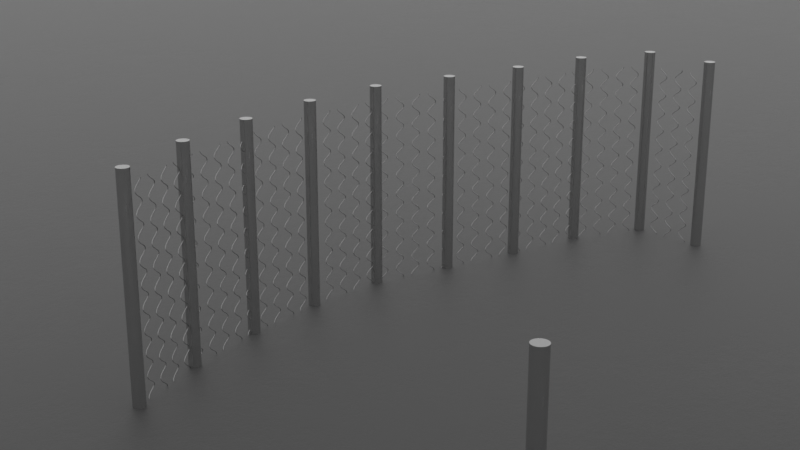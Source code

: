 # Source: ChainFence.blend  (saved by Blender 3.5.10; exported with 4.5.12 LTS)
import bpy
from mathutils import Matrix  # noqa: F401  (used for matrix-valued properties, if any)

bpy.ops.wm.read_factory_settings(use_empty=True)
scene = bpy.context.scene
scene.name = 'Scene'

# ---- collections
col_cameras = bpy.data.collections.new('Cameras'); scene.collection.children.link(col_cameras)
col_lights = bpy.data.collections.new('Lights'); scene.collection.children.link(col_lights)
col_control = bpy.data.collections.new('Control'); scene.collection.children.link(col_control)
col_objects = bpy.data.collections.new('Objects'); scene.collection.children.link(col_objects)

# ---- materials (node trees are filled in below, after node groups)
mat_steel = bpy.data.materials.new('steel')
mat_steel.alpha_threshold = 0.0
mat_steel.line_color = (0.0, 0.0, 0.0, 1.0)
mat_pbr_001 = bpy.data.materials.new('_PBR.001')
mat_pbr_001.displacement_method = 'DISPLACEMENT'
mat_pbr_001.roughness = 0.25

# ---- node groups
ng_chainfence = bpy.data.node_groups.new('ChainFence', 'GeometryNodeTree')
_s = ng_chainfence.interface.new_socket(name='Geometry', in_out='OUTPUT', socket_type='NodeSocketGeometry')
_s = ng_chainfence.interface.new_socket(name='Geometry', in_out='INPUT', socket_type='NodeSocketGeometry')
_s = ng_chainfence.interface.new_socket(name='Object', in_out='INPUT', socket_type='NodeSocketObject')
_s = ng_chainfence.interface.new_socket(name='Segments', in_out='INPUT', socket_type='NodeSocketFloat')
_s.default_value = 1.0
_s.min_value = 0.0
_s.max_value = 5.0
_s = ng_chainfence.interface.new_socket(name='Height', in_out='INPUT', socket_type='NodeSocketFloat')
_s.min_value = -1.0
_s.max_value = 1e+04
_s = ng_chainfence.interface.new_socket(name='Count', in_out='INPUT', socket_type='NodeSocketInt')
_s.default_value = 3
_s.min_value = 1
_s.max_value = 100000
_s = ng_chainfence.interface.new_socket(name='Top', in_out='INPUT', socket_type='NodeSocketFloat')
_s.default_value = -0.4
_s.min_value = -50.0
_s.max_value = 50.0
_s = ng_chainfence.interface.new_socket(name='Bottom', in_out='INPUT', socket_type='NodeSocketFloat')
_s.min_value = -1e+04
_s.max_value = 1e+04
_s = ng_chainfence.interface.new_socket(name='Distance', in_out='INPUT', socket_type='NodeSocketFloat')
_s.min_value = -1e+04
_s.max_value = 1e+04
_s = ng_chainfence.interface.new_socket(name='Chain_H', in_out='INPUT', socket_type='NodeSocketFloat')
_s.default_value = 9.1
_s.min_value = 0.0
_s.max_value = 100.0
_s = ng_chainfence.interface.new_socket(name='Chain_W', in_out='INPUT', socket_type='NodeSocketFloat')
_s = ng_chainfence.interface.new_socket(name='Damage', in_out='INPUT', socket_type='NodeSocketBool')
_s = ng_chainfence.interface.new_socket(name='Offset', in_out='INPUT', socket_type='NodeSocketBool')
_s = ng_chainfence.interface.new_socket(name='Strength', in_out='INPUT', socket_type='NodeSocketFloat')
_s.default_value = 0.6
_s.min_value = -1e+04
_s.max_value = 1e+04
_s = ng_chainfence.interface.new_socket(name='M_Cross', in_out='INPUT', socket_type='NodeSocketMaterial')
_s.default_value = mat_steel
_s = ng_chainfence.interface.new_socket(name='M_Chain', in_out='INPUT', socket_type='NodeSocketMaterial')
_s.default_value = mat_steel
ng_chainfence.is_modifier = True
_N = ng_chainfence.nodes; _L = ng_chainfence.links
n0 = _N.new('GeometryNodeSetShadeSmooth'); n0.name = 'Set Shade Smooth.001'; n0.location = (405, -121)
n1 = _N.new('GeometryNodeInputShadeSmooth'); n1.name = 'Is Face Smooth'; n1.location = (330, -121)
n2 = _N.new('GeometryNodeCaptureAttribute'); n2.name = 'Capture Attribute'; n2.location = (355, -121)
n2.capture_items.clear()
n2.domain = 'FACE'
n3 = _N.new('NodeFrame'); n3.name = 'Frame.002'; n3.location = (-2643, 1004)
n3.label = 'Cross'
n3.width = 2394
n3.label_size = 50
n4 = _N.new('NodeFrame'); n4.name = 'Frame.004'; n4.location = (29, -81)
n4.label = 'Height'
n4.width = 1217
n5 = _N.new('NodeFrame'); n5.name = 'Frame.003'; n5.location = (1664, -29)
n5.label = 'Instance'
n5.width = 542
n6 = _N.new('NodeFrame'); n6.name = 'Frame'; n6.location = (-2569, -675)
n6.label = 'Chain'
n6.width = 2823
n6.label_size = 40
n7 = _N.new('NodeFrame'); n7.name = 'Frame.009'; n7.location = (1564, -971)
n7.width = 1092
n8 = _N.new('NodeFrame'); n8.name = 'Frame.001'; n8.location = (-1157, 19)
n8.label = 'Pole'
n8.width = 910
n8.label_size = 40
n9 = _N.new('NodeFrame'); n9.name = 'Frame.008'; n9.location = (448, -981)
n9.label = 'Damage'
n9.width = 798
n9.label_size = 30
n10 = _N.new('NodeFrame'); n10.name = 'Frame.007'; n10.location = (458, -1407)
n10.label = 'Offset'
n10.width = 1484
n10.label_size = 30
n11 = _N.new('NodeFrame'); n11.name = 'Frame.006'; n11.location = (29, -445)
n11.width = 376
n12 = _N.new('NodeFrame'); n12.name = 'Frame.005'; n12.location = (29, -122)
n12.width = 1218
n13 = _N.new('GeometryNodeMeshToCurve'); n13.name = 'Mesh to Curve'; n13.location = (1326, -45)
n14 = _N.new('GeometryNodeReverseCurve'); n14.name = 'Reverse Curve'; n14.location = (1495, -42)
n15 = _N.new('NodeReroute'); n15.name = 'Reroute.001'; n15.location = (-1489, -58)
n15.width = 16
n15.socket_idname = 'NodeSocketGeometry'
n16 = _N.new('NodeReroute'); n16.name = 'Reroute.002'; n16.location = (1226, -308)
n16.width = 16
n16.socket_idname = 'NodeSocketGeometry'
n17 = _N.new('GeometryNodeResampleCurve'); n17.name = 'Resample Curve.001'; n17.location = (-1705, -21)
n17.keep_last_segment = False
n18 = _N.new('GeometryNodeMeshLine'); n18.name = 'Mesh Line'; n18.location = (1048, -29)
n19 = _N.new('ShaderNodeCombineXYZ'); n19.name = 'Combine XYZ'; n19.location = (851, -126)
n19.hide = True
n20 = _N.new('ShaderNodeCombineXYZ'); n20.name = 'Combine XYZ.003'; n20.location = (844, -70)
n20.hide = True
n21 = _N.new('ShaderNodeMath'); n21.name = 'Math.008'; n21.location = (669, -182)
n22 = _N.new('ShaderNodeVectorMath'); n22.name = 'Vector Math.005'; n22.location = (355, -227)
n22.operation = 'LENGTH'
n23 = _N.new('GeometryNodeBoundBox'); n23.name = 'Bounding Box.001'; n23.location = (195, -223)
n24 = _N.new('GeometryNodeObjectInfo'); n24.name = 'Object Info.002'; n24.location = (35, -183)
n25 = _N.new('ShaderNodeMath'); n25.name = 'Math.007'; n25.location = (512, -190)
n26 = _N.new('GeometryNodeInputNormal'); n26.name = 'Normal.001'; n26.location = (35, -497)
n26.legacy_corner_normals = True
n27 = _N.new('ShaderNodeVectorMath'); n27.name = 'Vector Math.003'; n27.location = (29, -359)
n27.operation = 'SCALE'
n27.inputs[3].default_value = 0.04
n28 = _N.new('GeometryNodeSetPosition'); n28.name = 'Set Position.002'; n28.location = (39, -210)
n29 = _N.new('GeometryNodeCurvePrimitiveCircle'); n29.name = 'Curve Circle.002'; n29.location = (209, -360)
n29.inputs[0].default_value = 16
n29.inputs[4].default_value = 0.03
n30 = _N.new('GeometryNodeResampleCurve'); n30.name = 'Resample Curve.002'; n30.location = (51, -34)
n30.keep_last_segment = False
n31 = _N.new('ShaderNodeMath'); n31.name = 'Math'; n31.location = (-1706, -190)
n31.operation = 'MULTIPLY'
n31.inputs[0].default_value = 3.0
n32 = _N.new('NodeGroupInput'); n32.name = 'Group Input.001'; n32.location = (677, -55)
n33 = _N.new('ShaderNodeCombineXYZ'); n33.name = 'Combine XYZ.001'; n33.location = (2119, -495)
n34 = _N.new('ShaderNodeVectorMath'); n34.name = 'Vector Math.002'; n34.location = (2274, -339)
n35 = _N.new('GeometryNodeInputIndex'); n35.name = 'Index'; n35.location = (1615, -579)
n36 = _N.new('ShaderNodeMath'); n36.name = 'Math.002'; n36.location = (1800, -502)
n36.operation = 'MODULO'
n36.inputs[1].default_value = 2.0
n37 = _N.new('ShaderNodeMath'); n37.name = 'Math.003'; n37.location = (1954, -506)
n37.operation = 'MULTIPLY'
n37.inputs[1].default_value = 3.142
n38 = _N.new('GeometryNodeInputTangent'); n38.name = 'Curve Tangent.001'; n38.location = (1951, -394)
n39 = _N.new('GeometryNodeResampleCurve'); n39.name = 'Resample Curve'; n39.location = (2071, -29)
n39.keep_last_segment = False
n39.inputs[2].default_value = 42
n40 = _N.new('NodeReroute'); n40.name = 'Reroute'; n40.location = (1063, -94)
n40.width = 16
n40.socket_idname = 'NodeSocketGeometry'
n41 = _N.new('GeometryNodeSetMaterial'); n41.name = 'Set Material.001'; n41.location = (-100, 163)
n42 = _N.new('NodeGroupOutput'); n42.name = 'Group Output'; n42.location = (1664, -56)
n43 = _N.new('GeometryNodeJoinGeometry'); n43.name = 'Join Geometry.001'; n43.location = (1324, -98)
n43.hide = True
n44 = _N.new('GeometryNodeSwitch'); n44.name = 'Switch'; n44.location = (191, -29)
n45 = _N.new('GeometryNodeCurveToMesh'); n45.name = 'Curve to Mesh.003'; n45.location = (924, -36)
n45.inputs[3].default_value = True
n46 = _N.new('GeometryNodeCurvePrimitiveCircle'); n46.name = 'Curve Circle.001'; n46.location = (920, -165)
n46.inputs[0].default_value = 4
n46.inputs[4].default_value = 0.005
n47 = _N.new('GeometryNodeMeshToCurve'); n47.name = 'Mesh to Curve.001'; n47.location = (739, -63)
n48 = _N.new('GeometryNodeSwitch'); n48.name = 'Switch.001'; n48.location = (581, -34)
n49 = _N.new('GeometryNodeSetPosition'); n49.name = 'Set Position.001'; n49.location = (400, -246)
n50 = _N.new('GeometryNodeInputPosition'); n50.name = 'Position.001'; n50.location = (35, -302)
n51 = _N.new('ShaderNodeValToRGB'); n51.name = 'ColorRamp'; n51.location = (344, -162)
n51.color_ramp.interpolation = 'CONSTANT'
while len(n51.color_ramp.elements) > 1: n51.color_ramp.elements.remove(n51.color_ramp.elements[-1])
n51.color_ramp.elements[0].position = 0.0; n51.color_ramp.elements[0].color = (0.0, 0.0, 0.0, 1.0)
_e = n51.color_ramp.elements.new(0.6331); _e.color = (1.0, 1.0, 1.0, 1.0)
n52 = _N.new('GeometryNodeCurveToMesh'); n52.name = 'Curve to Mesh'; n52.location = (201, -29)
n53 = _N.new('GeometryNodeDeleteGeometry'); n53.name = 'Delete Geometry.001'; n53.location = (629, -147)
n54 = _N.new('ShaderNodeVectorMath'); n54.name = 'Vector Math.006'; n54.location = (781, -376)
n54.operation = 'SCALE'
n55 = _N.new('ShaderNodeSeparateXYZ'); n55.name = 'Separate XYZ.001'; n55.location = (956, -524)
n56 = _N.new('ShaderNodeMapRange'); n56.name = 'Map Range'; n56.location = (610, -29)
n56.data_type = 'FLOAT_VECTOR'
n56.inputs[9].default_value = (-0.2, -0.2, -0.2)
n56.inputs[10].default_value = (0.2, 0.2, 0.2)
n57 = _N.new('ShaderNodeVectorMath'); n57.name = 'Vector Math.008'; n57.location = (950, -359)
n57.operation = 'SCALE'
n58 = _N.new('ShaderNodeTexNoise'); n58.name = 'Noise Texture.001'; n58.location = (452, -234)
n58.inputs[2].default_value = 1.5
n58.inputs[3].default_value = 0.0
n59 = _N.new('GeometryNodeInputPosition'); n59.name = 'Position.004'; n59.location = (799, -587)
n60 = _N.new('ShaderNodeMapRange'); n60.name = 'Map Range.001'; n60.location = (1118, -471)
n60.inputs[2].default_value = 4.0
n60.inputs[3].default_value = 1.5
n60.inputs[4].default_value = 0.0
n61 = _N.new('ShaderNodeVectorMath'); n61.name = 'Vector Math'; n61.location = (610, -522)
n61.hide = True
n61.operation = 'DISTANCE'
n62 = _N.new('GeometryNodeInputPosition'); n62.name = 'Position.003'; n62.location = (454, -567)
n63 = _N.new('ShaderNodeVectorMath'); n63.name = 'Vector Math.007'; n63.location = (1128, -337)
n63.operation = 'SCALE'
n64 = _N.new('GeometryNodeInputPosition'); n64.name = 'Position.002'; n64.location = (30, -132)
n65 = _N.new('GeometryNodeSampleNearestSurface'); n65.name = 'Sample Nearest Surface'; n65.location = (196, -29)
n65.data_type = 'FLOAT_VECTOR'
n66 = _N.new('GeometryNodeRealizeInstances'); n66.name = 'Realize Instances.001'; n66.location = (29, -29)
n67 = _N.new('GeometryNodeInstanceOnPoints'); n67.name = 'Instance on Points'; n67.location = (373, -29)
n68 = _N.new('GeometryNodeRealizeInstances'); n68.name = 'Realize Instances'; n68.location = (29, -47)
n69 = _N.new('GeometryNodeCurveToMesh'); n69.name = 'Curve to Mesh.002'; n69.location = (2225, -75)
n70 = _N.new('ShaderNodeVectorMath'); n70.name = 'Vector Math.001'; n70.location = (1654, -350)
n70.operation = 'MULTIPLY'
n70.inputs[3].default_value = 0.2
n71 = _N.new('GeometryNodeInputPosition'); n71.name = 'Position'; n71.location = (1258, -411)
n72 = _N.new('ShaderNodeCombineXYZ'); n72.name = 'Combine XYZ.004'; n72.location = (1462, -536)
n72.inputs[1].default_value = 0.2
n72.inputs[2].default_value = 1.0
n73 = _N.new('GeometryNodeSetPosition'); n73.name = 'Set Position'; n73.location = (1808, -192)
n74 = _N.new('ShaderNodeMath'); n74.name = 'Math.010'; n74.location = (1458, -497)
n74.hide = True
n74.operation = 'DIVIDE'
n74.inputs[1].default_value = 10.0
n75 = _N.new('GeometryNodeExtrudeMesh'); n75.name = 'Extrude Mesh'; n75.location = (380, -121)
n76 = _N.new('GeometryNodeObjectInfo'); n76.name = 'Object Info'; n76.location = (198, -239)
n76.hide = True
n77 = _N.new('FunctionNodeInputVector'); n77.name = 'Vector'; n77.location = (200, -372)
n77.hide = True
n77.vector = (0.0, 0.0, -1.0)
n77.outputs[0].default_value = (0.0, 0.0, 0.0)
n78 = _N.new('ShaderNodeCombineXYZ'); n78.name = 'Combine XYZ.002'; n78.location = (388, -358)
n78.hide = True
n79 = _N.new('ShaderNodeMath'); n79.name = 'Math.006'; n79.location = (197, -284)
n79.hide = True
n79.operation = 'SUBTRACT'
n79.inputs[0].default_value = 1.0
n80 = _N.new('FunctionNodeCompare'); n80.name = 'Compare'; n80.location = (204, -145)
n80.hide = True
n80.inputs[6].default_value = (0.0, 0.0, 0.0, 0.0)
n80.inputs[7].default_value = (0.0, 0.0, 0.0, 0.0)
n81 = _N.new('ShaderNodeSeparateXYZ'); n81.name = 'Separate XYZ'; n81.location = (199, -326)
n81.hide = True
n82 = _N.new('GeometryNodeSetShadeSmooth'); n82.name = 'Set Shade Smooth'; n82.location = (1496, -30)
n83 = _N.new('GeometryNodeSwitch'); n83.name = 'Switch.002'; n83.location = (380, -90)
n83.hide = True
n84 = _N.new('GeometryNodeTransform'); n84.name = 'Transform.002'; n84.location = (550, -139)
n85 = _N.new('GeometryNodeInstanceOnPoints'); n85.name = 'Instance on Points.002'; n85.location = (742, -29)
n86 = _N.new('NodeGroupInput'); n86.name = 'Group Input.013'; n86.location = (1268, -537)
n87 = _N.new('NodeGroupInput'); n87.name = 'Group Input.012'; n87.location = (-265, 86)
n88 = _N.new('GeometryNodeSetMaterial'); n88.name = 'Set Material.003'; n88.location = (1151, -155)
n89 = _N.new('GeometryNodeJoinGeometry'); n89.name = 'Join Geometry'; n89.location = (127, -114)
n89.hide = True
n90 = _N.new('ShaderNodeTexNoise'); n90.name = 'Noise Texture'; n90.location = (187, -163)
n90.inputs[1].default_value = 141.3
n90.inputs[2].default_value = 2.0
n90.inputs[3].default_value = 0.0
n91 = _N.new('ShaderNodeVectorMath'); n91.name = 'Vector Math.009'; n91.location = (1315, -272)
n91.mute = True
n91.operation = 'MULTIPLY'
n91.inputs[3].default_value = 2.0
n92 = _N.new('GeometryNodeInputNormal'); n92.name = 'Normal'; n92.location = (1304, -423)
n92.mute = True
n92.legacy_corner_normals = True
n93 = _N.new('NodeGroupInput'); n93.name = 'Group Input.014'; n93.location = (789, -286)
n94 = _N.new('GeometryNodeBoundBox'); n94.name = 'Bounding Box'; n94.location = (196, -300)
n95 = _N.new('ShaderNodeMath'); n95.name = 'Math.004'; n95.location = (872, -29)
n95.operation = 'MULTIPLY'
n96 = _N.new('ShaderNodeMath'); n96.name = 'Math.005'; n96.location = (706, -54)
n96.operation = 'DIVIDE'
n96.inputs[1].default_value = 3.0
n97 = _N.new('ShaderNodeMath'); n97.name = 'Math.001'; n97.location = (526, -180)
n98 = _N.new('ShaderNodeMath'); n98.name = 'Math.009'; n98.location = (712, -266)
n98.operation = 'SUBTRACT'
n99 = _N.new('GeometryNodeObjectInfo'); n99.name = 'Object Info.001'; n99.location = (37, -260)
n100 = _N.new('ShaderNodeVectorMath'); n100.name = 'Vector Math.004'; n100.location = (356, -303)
n100.operation = 'LENGTH'
n101 = _N.new('GeometryNodeCurveSpiral'); n101.name = 'Spiral'; n101.location = (1049, -55)
n101.inputs[2].default_value = 0.06
n101.inputs[3].default_value = 0.06
n102 = _N.new('NodeGroupInput'); n102.name = 'Group Input.003'; n102.location = (519, -358)
n103 = _N.new('NodeGroupInput'); n103.name = 'Group Input.008'; n103.location = (29, -464)
n104 = _N.new('NodeGroupInput'); n104.name = 'Group Input.005'; n104.location = (360, -185)
n105 = _N.new('NodeGroupInput'); n105.name = 'Group Input'; n105.location = (-2038, -121)
n106 = _N.new('NodeGroupInput'); n106.name = 'Group Input.004'; n106.location = (345, -380)
n107 = _N.new('NodeGroupInput'); n107.name = 'Group Input.009'; n107.location = (29, -383)
n108 = _N.new('NodeGroupInput'); n108.name = 'Group Input.006'; n108.location = (1451, -184)
n109 = _N.new('NodeGroupInput'); n109.name = 'Group Input.002'; n109.location = (35, -132)
n110 = _N.new('NodeGroupInput'); n110.name = 'Group Input.007'; n110.location = (29, -218)
n111 = _N.new('NodeGroupInput'); n111.name = 'Group Input.010'; n111.location = (29, -33)
n112 = _N.new('NodeGroupInput'); n112.name = 'Group Input.011'; n112.location = (418, -34)
n113 = _N.new('FunctionNodeAlignEulerToVector'); n113.name = 'Align Euler to Vector.001'; n113.location = (2109, -300)
n114 = _N.new('FunctionNodeAlignEulerToVector'); n114.name = 'Align Euler to Vector.002'; n114.location = (2454, -326)
n114.axis = 'Z'
n115 = _N.new('GeometryNodeInstanceOnPoints'); n115.name = 'Instance on Points.001'; n115.location = (2653, -211)
n116 = _N.new('GeometryNodeInputNamedAttribute'); n116.name = 'Named Attribute'; n116.location = (899, -36)
n116.inputs[0].default_value = 'radius'
n117 = _N.new('GeometryNodeSwitch'); n117.name = 'Switch.003'; n117.location = (899, -36)
n117.input_type = 'FLOAT'
n117.inputs[1].default_value = 1.0
n118 = _N.new('GeometryNodeInputNamedAttribute'); n118.name = 'Named Attribute.001'; n118.location = (2200, -75)
n118.inputs[0].default_value = 'radius'
n119 = _N.new('GeometryNodeSwitch'); n119.name = 'Switch.004'; n119.location = (2200, -75)
n119.input_type = 'FLOAT'
n119.inputs[1].default_value = 1.0
n0.parent = n8
n1.parent = n8
n2.parent = n8
n4.parent = n3
n5.parent = n3
n11.parent = n10
n12.parent = n6
n13.parent = n3
n14.parent = n3
n16.parent = n3
n18.parent = n4
n19.parent = n4
n20.parent = n4
n21.parent = n4
n22.parent = n4
n23.parent = n4
n24.parent = n4
n25.parent = n4
n26.parent = n5
n27.parent = n5
n28.parent = n5
n29.parent = n5
n30.parent = n5
n32.parent = n4
n33.parent = n6
n34.parent = n6
n35.parent = n6
n36.parent = n6
n37.parent = n6
n38.parent = n6
n39.parent = n6
n40.parent = n6
n44.parent = n7
n45.parent = n7
n46.parent = n7
n47.parent = n7
n48.parent = n7
n49.parent = n7
n50.parent = n8
n51.parent = n9
n52.parent = n9
n53.parent = n9
n54.parent = n10
n55.parent = n10
n56.parent = n10
n57.parent = n10
n58.parent = n10
n59.parent = n10
n60.parent = n10
n61.parent = n10
n62.parent = n10
n63.parent = n10
n64.parent = n11
n65.parent = n11
n66.parent = n11
n67.parent = n5
n68.parent = n9
n69.parent = n3
n70.parent = n6
n71.parent = n6
n72.parent = n6
n73.parent = n6
n74.parent = n6
n75.parent = n8
n76.parent = n8
n77.parent = n8
n78.parent = n8
n79.parent = n8
n80.parent = n8
n81.parent = n8
n83.parent = n8
n84.parent = n8
n85.parent = n8
n86.parent = n6
n90.parent = n9
n91.parent = n10
n92.parent = n10
n93.parent = n10
n94.parent = n12
n95.parent = n12
n96.parent = n12
n97.parent = n12
n98.parent = n12
n99.parent = n12
n100.parent = n12
n101.parent = n12
n102.parent = n12
n103.parent = n12
n104.parent = n12
n106.parent = n4
n107.parent = n4
n108.parent = n3
n109.parent = n8
n110.parent = n8
n111.parent = n7
n112.parent = n7
n113.parent = n6
n114.parent = n6
n115.parent = n6
n116.parent = n7
n117.parent = n7
n118.parent = n3
n119.parent = n3
_L.new(n105.outputs[0], n17.inputs[0])
_L.new(n105.outputs[2], n31.inputs[1])
_L.new(n101.outputs[0], n73.inputs[0])
_L.new(n71.outputs[0], n70.inputs[0])
_L.new(n73.outputs[0], n115.inputs[2])
_L.new(n38.outputs[0], n113.inputs[2])
_L.new(n113.outputs[0], n34.inputs[0])
_L.new(n37.outputs[0], n33.inputs[2])
_L.new(n35.outputs[0], n36.inputs[0])
_L.new(n36.outputs[0], n37.inputs[0])
_L.new(n40.outputs[0], n39.inputs[0])
_L.new(n15.outputs[0], n85.inputs[0])
_L.new(n84.outputs[0], n85.inputs[2])
_L.new(n85.outputs[0], n89.inputs[0])
_L.new(n96.outputs[0], n95.inputs[0])
_L.new(n95.outputs[0], n101.inputs[1])
_L.new(n97.outputs[0], n96.inputs[2])
_L.new(n97.outputs[0], n96.inputs[0])
_L.new(n109.outputs[3], n78.inputs[2])
_L.new(n78.outputs[0], n84.inputs[1])
_L.new(n76.outputs[4], n2.inputs[0])
_L.new(n77.outputs[0], n75.inputs[2])
_L.new(n109.outputs[3], n75.inputs[3])
_L.new(n50.outputs[0], n81.inputs[0])
_L.new(n79.outputs[0], n75.inputs[1])
_L.new(n81.outputs[2], n79.inputs[1])
_L.new(n70.outputs[0], n73.inputs[2])
_L.new(n114.outputs[0], n115.inputs[5])
_L.new(n33.outputs[0], n34.inputs[1])
_L.new(n39.outputs[0], n115.inputs[0])
_L.new(n31.outputs[0], n17.inputs[3])
_L.new(n18.outputs[0], n13.inputs[0])
_L.new(n13.outputs[0], n14.inputs[0])
_L.new(n30.outputs[0], n67.inputs[0])
_L.new(n14.outputs[0], n30.inputs[0])
_L.new(n67.outputs[0], n69.inputs[0])
_L.new(n29.outputs[0], n69.inputs[1])
_L.new(n20.outputs[0], n18.inputs[2])
_L.new(n27.outputs[0], n28.inputs[3])
_L.new(n26.outputs[0], n27.inputs[0])
_L.new(n28.outputs[0], n67.inputs[2])
_L.new(n16.outputs[0], n28.inputs[0])
_L.new(n17.outputs[0], n15.inputs[0])
_L.new(n32.outputs[6], n20.inputs[2])
_L.new(n41.outputs[0], n89.inputs[0])
_L.new(n99.outputs[4], n94.inputs[0])
_L.new(n94.outputs[2], n100.inputs[0])
_L.new(n100.outputs[1], n97.inputs[1])
_L.new(n98.outputs[0], n101.inputs[4])
_L.new(n24.outputs[4], n23.inputs[0])
_L.new(n23.outputs[2], n22.inputs[0])
_L.new(n22.outputs[1], n25.inputs[0])
_L.new(n21.outputs[0], n19.inputs[2])
_L.new(n19.outputs[0], n18.inputs[3])
_L.new(n25.outputs[0], n21.inputs[0])
_L.new(n97.outputs[0], n98.inputs[0])
_L.new(n102.outputs[7], n98.inputs[1])
_L.new(n106.outputs[5], n21.inputs[1])
_L.new(n106.outputs[3], n25.inputs[1])
_L.new(n15.outputs[0], n40.inputs[0])
_L.new(n15.outputs[0], n16.inputs[0])
_L.new(n104.outputs[3], n97.inputs[0])
_L.new(n108.outputs[4], n30.inputs[2])
_L.new(n110.outputs[1], n76.inputs[0])
_L.new(n103.outputs[1], n99.inputs[0])
_L.new(n107.outputs[1], n24.inputs[0])
_L.new(n102.outputs[8], n95.inputs[1])
_L.new(n90.outputs[1], n51.inputs[0])
_L.new(n52.outputs[0], n53.inputs[0])
_L.new(n115.outputs[0], n68.inputs[0])
_L.new(n51.outputs[0], n53.inputs[1])
_L.new(n111.outputs[10], n44.inputs[0])
_L.new(n53.outputs[0], n44.inputs[2])
_L.new(n58.outputs[1], n56.inputs[6])
_L.new(n62.outputs[0], n61.inputs[1])
_L.new(n56.outputs[1], n54.inputs[0])
_L.new(n61.outputs[1], n54.inputs[3])
_L.new(n91.outputs[0], n49.inputs[3])
_L.new(n64.outputs[0], n65.inputs[1])
_L.new(n54.outputs[0], n57.inputs[0])
_L.new(n59.outputs[0], n55.inputs[0])
_L.new(n55.outputs[2], n60.inputs[0])
_L.new(n57.outputs[0], n63.inputs[0])
_L.new(n89.outputs[0], n43.inputs[0])
_L.new(n66.outputs[0], n65.inputs[0])
_L.new(n68.outputs[0], n52.inputs[0])
_L.new(n46.outputs[0], n45.inputs[1])
_L.new(n60.outputs[0], n63.inputs[3])
_L.new(n89.outputs[0], n66.inputs[0])
_L.new(n65.outputs[0], n61.inputs[0])
_L.new(n63.outputs[0], n91.inputs[0])
_L.new(n92.outputs[0], n91.inputs[1])
_L.new(n88.outputs[0], n43.inputs[0])
_L.new(n44.outputs[0], n49.inputs[0])
_L.new(n52.outputs[0], n44.inputs[1])
_L.new(n47.outputs[0], n45.inputs[0])
_L.new(n49.outputs[0], n48.inputs[2])
_L.new(n44.outputs[0], n48.inputs[1])
_L.new(n48.outputs[0], n47.inputs[0])
_L.new(n112.outputs[11], n48.inputs[0])
_L.new(n43.outputs[0], n82.inputs[0])
_L.new(n69.outputs[0], n41.inputs[0])
_L.new(n45.outputs[0], n88.inputs[0])
_L.new(n87.outputs[13], n41.inputs[2])
_L.new(n87.outputs[14], n88.inputs[2])
_L.new(n72.outputs[0], n70.inputs[1])
_L.new(n86.outputs[9], n72.inputs[0])
_L.new(n86.outputs[9], n74.inputs[0])
_L.new(n74.outputs[0], n39.inputs[3])
_L.new(n80.outputs[0], n83.inputs[0])
_L.new(n0.outputs[0], n83.inputs[2])
_L.new(n76.outputs[4], n83.inputs[1])
_L.new(n83.outputs[0], n84.inputs[0])
_L.new(n82.outputs[0], n42.inputs[0])
_L.new(n109.outputs[3], n80.inputs[0])
_L.new(n93.outputs[12], n57.inputs[3])
_L.new(n34.outputs[0], n114.inputs[0])
_L.new(n1.outputs[0], n2.inputs[1])
_L.new(n2.outputs[0], n75.inputs[0])
_L.new(n75.outputs[0], n0.inputs[0])
_L.new(n2.outputs[1], n0.inputs[2])
_L.new(n116.outputs[1], n117.inputs[0])
_L.new(n116.outputs[0], n117.inputs[2])
_L.new(n117.outputs[0], n45.inputs[2])
_L.new(n118.outputs[1], n119.inputs[0])
_L.new(n118.outputs[0], n119.inputs[2])
_L.new(n119.outputs[0], n69.inputs[2])
n42.is_active_output = True
ng_auto_smooth = bpy.data.node_groups.new('Auto Smooth', 'GeometryNodeTree')
_s = ng_auto_smooth.interface.new_socket(name='Geometry', in_out='OUTPUT', socket_type='NodeSocketGeometry')
_s = ng_auto_smooth.interface.new_socket(name='Geometry', in_out='INPUT', socket_type='NodeSocketGeometry')
_s = ng_auto_smooth.interface.new_socket(name='Angle', in_out='INPUT', socket_type='NodeSocketFloat')
_s.subtype = 'ANGLE'
_s.min_value = 0.0
_s.max_value = 3.142
ng_auto_smooth.is_modifier = True
_N = ng_auto_smooth.nodes; _L = ng_auto_smooth.links
n0 = _N.new('NodeGroupOutput'); n0.name = 'Group Output'; n0.location = (480, -100)
n1 = _N.new('NodeGroupInput'); n1.name = 'Group Input'; n1.location = (-420, -300)
n2 = _N.new('NodeGroupInput'); n2.name = 'Group Input.001'; n2.location = (-60, -100)
n3 = _N.new('GeometryNodeSetShadeSmooth'); n3.name = 'Set Shade Smooth'; n3.location = (120, -100)
n3.domain = 'EDGE'
n4 = _N.new('GeometryNodeSetShadeSmooth'); n4.name = 'Set Shade Smooth.001'; n4.location = (300, -100)
n5 = _N.new('GeometryNodeInputMeshEdgeAngle'); n5.name = 'Edge Angle'; n5.location = (-420, -220)
n6 = _N.new('GeometryNodeInputEdgeSmooth'); n6.name = 'Is Edge Smooth'; n6.location = (-60, -160)
n7 = _N.new('GeometryNodeInputShadeSmooth'); n7.name = 'Is Face Smooth'; n7.location = (-240, -340)
n8 = _N.new('FunctionNodeBooleanMath'); n8.name = 'Boolean Math'; n8.location = (-60, -220)
n9 = _N.new('FunctionNodeCompare'); n9.name = 'Compare'; n9.location = (-240, -180)
n9.operation = 'LESS_EQUAL'
_L.new(n5.outputs[0], n9.inputs[0])
_L.new(n4.outputs[0], n0.inputs[0])
_L.new(n1.outputs[1], n9.inputs[1])
_L.new(n9.outputs[0], n8.inputs[0])
_L.new(n7.outputs[0], n8.inputs[1])
_L.new(n2.outputs[0], n3.inputs[0])
_L.new(n6.outputs[0], n3.inputs[1])
_L.new(n3.outputs[0], n4.inputs[0])
_L.new(n8.outputs[0], n3.inputs[2])
n0.is_active_output = True

# ---- material node trees
mat_steel.use_nodes = True; mat_steel.node_tree.nodes.clear()
_N = mat_steel.node_tree.nodes; _L = mat_steel.node_tree.links
n0 = _N.new('ShaderNodeOutputMaterial'); n0.name = 'Material Output'; n0.location = (300, 300)
n1 = _N.new('ShaderNodeValToRGB'); n1.name = 'ColorRamp.001'; n1.location = (-243, 85)
n1.color_ramp.interpolation = 'EASE'
while len(n1.color_ramp.elements) > 1: n1.color_ramp.elements.remove(n1.color_ramp.elements[-1])
n1.color_ramp.elements[0].position = 0.0; n1.color_ramp.elements[0].color = (0.3716, 0.3716, 0.3716, 1.0)
_e = n1.color_ramp.elements.new(1.0); _e.color = (0.02439, 0.02439, 0.02439, 1.0)
n2 = _N.new('ShaderNodeTexNoise'); n2.name = 'Noise Texture'; n2.location = (-434, 71)
n2.inputs[2].default_value = 2.0
n3 = _N.new('ShaderNodeBsdfPrincipled'); n3.name = 'Principled BSDF'; n3.location = (25, 286)
n3.distribution = 'GGX'
n3.subsurface_method = 'RANDOM_WALK_SKIN'
n3.inputs[0].default_value = (0.3439, 0.3439, 0.3439, 1.0)
n3.inputs[1].default_value = 0.8528
n3.inputs[3].default_value = 1.45
n3.inputs[27].default_value = (0.0, 0.0, 0.0, 1.0)
n3.inputs[28].default_value = 1.0
_L.new(n3.outputs[0], n0.inputs[0])
_L.new(n2.outputs[1], n1.inputs[0])
_L.new(n1.outputs[0], n3.inputs[2])
n0.is_active_output = True
mat_pbr_001.use_nodes = True; mat_pbr_001.node_tree.nodes.clear()
_N = mat_pbr_001.node_tree.nodes; _L = mat_pbr_001.node_tree.links
n0 = _N.new('ShaderNodeOutputMaterial'); n0.name = 'Material Output'; n0.location = (668, 268)
n1 = _N.new('ShaderNodeBsdfPrincipled'); n1.name = 'Principled BSDF'; n1.location = (404, 269)
n1.distribution = 'GGX'
n1.subsurface_method = 'BURLEY'
n1.inputs[0].default_value = (0.073, 0.073, 0.073, 1.0)
n1.inputs[1].default_value = 1.0
n1.inputs[2].default_value = 0.5698
n1.inputs[3].default_value = 1.45
n1.inputs[13].default_value = 0.0
n1.inputs[24].default_value = 0.2
n2 = _N.new('ShaderNodeTexCoord'); n2.name = 'Texture Coordinate'; n2.location = (-386, -163)
n3 = _N.new('ShaderNodeBump'); n3.name = 'Bump'; n3.location = (218, -172)
n3.inputs[0].default_value = 0.05
n3.inputs[1].default_value = 1.0
n3.inputs[2].default_value = 1.0
n4 = _N.new('ShaderNodeTexNoise'); n4.name = 'Musgrave Texture'; n4.location = (-218, -163)
n4.width = 150
n4.normalize = False
n4.inputs[2].default_value = 6.0
n4.inputs[3].default_value = 14.0
n4.inputs[4].default_value = 0.896
n4.inputs[5].default_value = 3.0
n5 = _N.new('ShaderNodeValToRGB'); n5.name = 'ColorRamp.002'; n5.location = (-4, 70)
n5.color_ramp.interpolation = 'EASE'
while len(n5.color_ramp.elements) > 1: n5.color_ramp.elements.remove(n5.color_ramp.elements[-1])
n5.color_ramp.elements[0].position = 0.0; n5.color_ramp.elements[0].color = (0.113, 0.113, 0.113, 1.0)
_e = n5.color_ramp.elements.new(1.0); _e.color = (0.0, 0.0, 0.0, 1.0)
n6 = _N.new('ShaderNodeValToRGB'); n6.name = 'ColorRamp.001'; n6.location = (-46, -168)
n6.color_ramp.interpolation = 'EASE'
while len(n6.color_ramp.elements) > 1: n6.color_ramp.elements.remove(n6.color_ramp.elements[-1])
n6.color_ramp.elements[0].position = 0.0; n6.color_ramp.elements[0].color = (0.3716, 0.3716, 0.3716, 1.0)
_e = n6.color_ramp.elements.new(1.0); _e.color = (0.02439, 0.02439, 0.02439, 1.0)
_L.new(n1.outputs[0], n0.inputs[0])
_L.new(n4.outputs[0], n6.inputs[0])
_L.new(n6.outputs[0], n3.inputs[3])
_L.new(n2.outputs[0], n4.inputs[0])
_L.new(n3.outputs[0], n1.inputs[5])
_L.new(n4.outputs[0], n5.inputs[0])
n0.is_active_output = True

# ---- world
world_world = bpy.data.worlds.new('World'); scene.world = world_world
world_world.use_nodes = True; world_world.node_tree.nodes.clear()
_N = world_world.node_tree.nodes; _L = world_world.node_tree.links
n0 = _N.new('NodeFrame'); n0.name = 'Frame'; n0.location = (253, 153)
n0.width = 198
n1 = _N.new('ShaderNodeOutputWorld'); n1.name = 'World Output'; n1.location = (29, -29)
n2 = _N.new('ShaderNodeBackground'); n2.name = 'Background'; n2.location = (68, 127)
n1.parent = n0
_L.new(n2.outputs[0], n1.inputs[0])
n1.is_active_output = True
world_world.color = (0.05088, 0.05088, 0.05088)
world_world.use_sun_shadow = False
world_world.sun_shadow_jitter_overblur = 0.0

# ---- cameras
cam_camera_005 = bpy.data.cameras.new('Camera.005')
cam_camera_005.sensor_width = 30.6

# ---- meshes
me_cylinder_002 = bpy.data.meshes.new('Cylinder.002')
me_cylinder_002.from_pydata([(1.187e-08, 0.08093, -0.000933), (1.187e-08, 0.08093, 2.853), (0.01579, 0.07938, -0.000933), (0.01579, 0.07938, 2.853), (0.03097, 0.07477, -0.000933), (0.03097, 0.07477, 2.853), (0.04496, 0.06729, -0.000933), (0.04496, 0.06729, 2.853), (0.05723, 0.05723, -0.000933), (0.05723, 0.05723, 2.853), (0.06729, 0.04496, -0.000933), (0.06729, 0.04496, 2.853), (0.07477, 0.03097, -0.000933), (0.07477, 0.03097, 2.853), (0.07938, 0.01579, -0.000933), (0.07938, 0.01579, 2.853), (0.08093, 1.236e-09, -0.000933), (0.08093, 1.236e-09, 2.853), (0.07938, -0.01579, -0.000933), (0.07938, -0.01579, 2.853), (0.07477, -0.03097, -0.000933), (0.07477, -0.03097, 2.853), (0.06729, -0.04496, -0.000933), (0.06729, -0.04496, 2.853), (0.05723, -0.05723, -0.000933), (0.05723, -0.05723, 2.853), (0.04496, -0.06729, -0.000933), (0.04496, -0.06729, 2.853), (0.03097, -0.07477, -0.000933), (0.03097, -0.07477, 2.853), (0.01579, -0.07938, -0.000933), (0.01579, -0.07938, 2.853), (1.187e-08, -0.08093, -0.000933), (1.187e-08, -0.08093, 2.853), (-0.01579, -0.07938, -0.000933), (-0.01579, -0.07938, 2.853), (-0.03097, -0.07477, -0.000933), (-0.03097, -0.07477, 2.853), (-0.04496, -0.06729, -0.000933), (-0.04496, -0.06729, 2.853), (-0.05723, -0.05723, -0.000933), (-0.05723, -0.05723, 2.853), (-0.06729, -0.04496, -0.000933), (-0.06729, -0.04496, 2.853), (-0.07477, -0.03097, -0.000933), (-0.07477, -0.03097, 2.853), (-0.07938, -0.01579, -0.000933), (-0.07938, -0.01579, 2.853), (-0.08093, 1.236e-09, -0.000933), (-0.08093, 1.236e-09, 2.853), (-0.07938, 0.01579, -0.000933), (-0.07938, 0.01579, 2.853), (-0.07477, 0.03097, -0.000933), (-0.07477, 0.03097, 2.853), (-0.06729, 0.04496, -0.000933), (-0.06729, 0.04496, 2.853), (-0.05723, 0.05723, -0.000933), (-0.05723, 0.05723, 2.853), (-0.04496, 0.06729, -0.000933), (-0.04496, 0.06729, 2.853), (-0.03097, 0.07477, -0.000933), (-0.03097, 0.07477, 2.853), (-0.01579, 0.07938, -0.000933), (-0.01579, 0.07938, 2.853)], [], [(0, 1, 3, 2), (2, 3, 5, 4), (4, 5, 7, 6), (6, 7, 9, 8), (8, 9, 11, 10), (10, 11, 13, 12), (12, 13, 15, 14), (14, 15, 17, 16), (16, 17, 19, 18), (18, 19, 21, 20), (20, 21, 23, 22), (22, 23, 25, 24), (24, 25, 27, 26), (26, 27, 29, 28), (28, 29, 31, 30), (30, 31, 33, 32), (32, 33, 35, 34), (34, 35, 37, 36), (36, 37, 39, 38), (38, 39, 41, 40), (40, 41, 43, 42), (42, 43, 45, 44), (44, 45, 47, 46), (46, 47, 49, 48), (48, 49, 51, 50), (50, 51, 53, 52), (52, 53, 55, 54), (54, 55, 57, 56), (56, 57, 59, 58), (58, 59, 61, 60), (3, 1, 63, 61, 59, 57, 55, 53, 51, 49, 47, 45, 43, 41, 39, 37, 35, 33, 31, 29, 27, 25, 23, 21, 19, 17, 15, 13, 11, 9, 7, 5), (60, 61, 63, 62), (62, 63, 1, 0), (0, 2, 4, 6, 8, 10, 12, 14, 16, 18, 20, 22, 24, 26, 28, 30, 32, 34, 36, 38, 40, 42, 44, 46, 48, 50, 52, 54, 56, 58, 60, 62)])
me_cylinder_002.polygons.foreach_set('use_smooth', [True] * 34)
_uv = me_cylinder_002.uv_layers.new(name='UVMap')
_uv.uv.foreach_set('vector', [1.0, 0.5, 1.0, 1.0, 0.9688, 1.0, 0.9688, 0.5, 0.9688, 0.5, 0.9688, 1.0, 0.9375, 1.0, 0.9375, 0.5, 0.9375, 0.5, 0.9375, 1.0, 0.9062, 1.0, 0.9062, 0.5, 0.9062, 0.5, 0.9062, 1.0, 0.875, 1.0, 0.875, 0.5, 0.875, 0.5, 0.875, 1.0, 0.8438, 1.0, 0.8438, 0.5, 0.8438, 0.5, 0.8438, 1.0, 0.8125, 1.0, 0.8125, 0.5, 0.8125, 0.5, 0.8125, 1.0, 0.7812, 1.0, 0.7812, 0.5, 0.7812, 0.5, 0.7812, 1.0, 0.75, 1.0, 0.75, 0.5, 0.75, 0.5, 0.75, 1.0, 0.7188, 1.0, 0.7188, 0.5, 0.7188, 0.5, 0.7188, 1.0, 0.6875, 1.0, 0.6875, 0.5, 0.6875, 0.5, 0.6875, 1.0, 0.6562, 1.0, 0.6562, 0.5, 0.6562, 0.5, 0.6562, 1.0, 0.625, 1.0, 0.625, 0.5, 0.625, 0.5, 0.625, 1.0, 0.5938, 1.0, 0.5938, 0.5, 0.5938, 0.5, 0.5938, 1.0, 0.5625, 1.0, 0.5625, 0.5, 0.5625, 0.5, 0.5625, 1.0, 0.5312, 1.0, 0.5312, 0.5, 0.5312, 0.5, 0.5312, 1.0, 0.5, 1.0, 0.5, 0.5, 0.5, 0.5, 0.5, 1.0, 0.4688, 1.0, 0.4688, 0.5, 0.4688, 0.5, 0.4688, 1.0, 0.4375, 1.0, 0.4375, 0.5, 0.4375, 0.5, 0.4375, 1.0, 0.4062, 1.0, 0.4062, 0.5, 0.4062, 0.5, 0.4062, 1.0, 0.375, 1.0, 0.375, 0.5, 0.375, 0.5, 0.375, 1.0, 0.3438, 1.0, 0.3438, 0.5, 0.3438, 0.5, 0.3438, 1.0, 0.3125, 1.0, 0.3125, 0.5, 0.3125, 0.5, 0.3125, 1.0, 0.2812, 1.0, 0.2812, 0.5, 0.2812, 0.5, 0.2812, 1.0, 0.25, 1.0, 0.25, 0.5, 0.25, 0.5, 0.25, 1.0, 0.2188, 1.0, 0.2188, 0.5, 0.2188, 0.5, 0.2188, 1.0, 0.1875, 1.0, 0.1875, 0.5, 0.1875, 0.5, 0.1875, 1.0, 0.1562, 1.0, 0.1562, 0.5, 0.1562, 0.5, 0.1562, 1.0, 0.125, 1.0, 0.125, 0.5, 0.125, 0.5, 0.125, 1.0, 0.09375, 1.0, 0.09375, 0.5, 0.09375, 0.5, 0.09375, 1.0, 0.0625, 1.0, 0.0625, 0.5, 0.2968, 0.4854, 0.25, 0.49, 0.2032, 0.4854, 0.1582, 0.4717, 0.1167, 0.4496, 0.08029, 0.4197, 0.05045, 0.3833, 0.02827, 0.3418, 0.01461, 0.2968, 0.01, 0.25, 0.01461, 0.2032, 0.02827, 0.1582, 0.05045, 0.1167, 0.08029, 0.08029, 0.1167, 0.05045, 0.1582, 0.02827, 0.2032, 0.01461, 0.25, 0.01, 0.2968, 0.01461, 0.3418, 0.02827, 0.3833, 0.05045, 0.4197, 0.08029, 0.4496, 0.1167, 0.4717, 0.1582, 0.4854, 0.2032, 0.49, 0.25, 0.4854, 0.2968, 0.4717, 0.3418, 0.4496, 0.3833, 0.4197, 0.4197, 0.3833, 0.4496, 0.3418, 0.4717, 0.0625, 0.5, 0.0625, 1.0, 0.03125, 1.0, 0.03125, 0.5, 0.03125, 0.5, 0.03125, 1.0, 0.0, 1.0, 0.0, 0.5, 0.75, 0.49, 0.7968, 0.4854, 0.8418, 0.4717, 0.8833, 0.4496, 0.9197, 0.4197, 0.9496, 0.3833, 0.9717, 0.3418, 0.9854, 0.2968, 0.99, 0.25, 0.9854, 0.2032, 0.9717, 0.1582, 0.9496, 0.1167, 0.9197, 0.08029, 0.8833, 0.05045, 0.8418, 0.02827, 0.7968, 0.01461, 0.75, 0.01, 0.7032, 0.01461, 0.6582, 0.02827, 0.6167, 0.05045, 0.5803, 0.08029, 0.5504, 0.1167, 0.5283, 0.1582, 0.5146, 0.2032, 0.51, 0.25, 0.5146, 0.2968, 0.5283, 0.3418, 0.5504, 0.3833, 0.5803, 0.4197, 0.6167, 0.4496, 0.6582, 0.4717, 0.7032, 0.4854])
_ca = me_cylinder_002.color_attributes.new('Col', 'BYTE_COLOR', 'CORNER')
_ca.data.foreach_set('color', [1.0, 1.0, 1.0, 1.0, 1.0, 1.0, 1.0, 1.0, 1.0, 1.0, 1.0, 1.0, 1.0, 1.0, 1.0, 1.0, 1.0, 1.0, 1.0, 1.0, 1.0, 1.0, 1.0, 1.0, 1.0, 1.0, 1.0, 1.0, 1.0, 1.0, 1.0, 1.0, 1.0, 1.0, 1.0, 1.0, 1.0, 1.0, 1.0, 1.0, 1.0, 1.0, 1.0, 1.0, 1.0, 1.0, 1.0, 1.0, 1.0, 1.0, 1.0, 1.0, 1.0, 1.0, 1.0, 1.0, 1.0, 1.0, 1.0, 1.0, 1.0, 1.0, 1.0, 1.0, 1.0, 1.0, 1.0, 1.0, 1.0, 1.0, 1.0, 1.0, 1.0, 1.0, 1.0, 1.0, 1.0, 1.0, 1.0, 1.0, 1.0, 1.0, 1.0, 1.0, 1.0, 1.0, 1.0, 1.0, 1.0, 1.0, 1.0, 1.0, 1.0, 1.0, 1.0, 1.0, 1.0, 1.0, 1.0, 1.0, 1.0, 1.0, 1.0, 1.0, 1.0, 1.0, 1.0, 1.0, 1.0, 1.0, 1.0, 1.0, 1.0, 1.0, 1.0, 1.0, 1.0, 1.0, 1.0, 1.0, 1.0, 1.0, 1.0, 1.0, 1.0, 1.0, 1.0, 1.0, 1.0, 1.0, 1.0, 1.0, 1.0, 1.0, 1.0, 1.0, 1.0, 1.0, 1.0, 1.0, 1.0, 1.0, 1.0, 1.0, 1.0, 1.0, 1.0, 1.0, 1.0, 1.0, 1.0, 1.0, 1.0, 1.0, 1.0, 1.0, 1.0, 1.0, 1.0, 1.0, 1.0, 1.0, 1.0, 1.0, 1.0, 1.0, 1.0, 1.0, 1.0, 1.0, 1.0, 1.0, 1.0, 1.0, 1.0, 1.0, 1.0, 1.0, 1.0, 1.0, 1.0, 1.0, 1.0, 1.0, 1.0, 1.0, 1.0, 1.0, 1.0, 1.0, 1.0, 1.0, 1.0, 1.0, 1.0, 1.0, 1.0, 1.0, 1.0, 1.0, 1.0, 1.0, 1.0, 1.0, 1.0, 1.0, 1.0, 1.0, 1.0, 1.0, 1.0, 1.0, 1.0, 1.0, 1.0, 1.0, 1.0, 1.0, 1.0, 1.0, 1.0, 1.0, 1.0, 1.0, 1.0, 1.0, 1.0, 1.0, 1.0, 1.0, 1.0, 1.0, 1.0, 1.0, 1.0, 1.0, 1.0, 1.0, 1.0, 1.0, 1.0, 1.0, 1.0, 1.0, 1.0, 1.0, 1.0, 1.0, 1.0, 1.0, 1.0, 1.0, 1.0, 1.0, 1.0, 1.0, 1.0, 1.0, 1.0, 1.0, 1.0, 1.0, 1.0, 1.0, 1.0, 1.0, 1.0, 1.0, 1.0, 1.0, 1.0, 1.0, 1.0, 1.0, 1.0, 1.0, 1.0, 1.0, 1.0, 1.0, 1.0, 1.0, 1.0, 1.0, 1.0, 1.0, 1.0, 1.0, 1.0, 1.0, 1.0, 1.0, 1.0, 1.0, 1.0, 1.0, 1.0, 1.0, 1.0, 1.0, 1.0, 1.0, 1.0, 1.0, 1.0, 1.0, 1.0, 1.0, 1.0, 1.0, 1.0, 1.0, 1.0, 1.0, 1.0, 1.0, 1.0, 1.0, 1.0, 1.0, 1.0, 1.0, 1.0, 1.0, 1.0, 1.0, 1.0, 1.0, 1.0, 1.0, 1.0, 1.0, 1.0, 1.0, 1.0, 1.0, 1.0, 1.0, 1.0, 1.0, 1.0, 1.0, 1.0, 1.0, 1.0, 1.0, 1.0, 1.0, 1.0, 1.0, 1.0, 1.0, 1.0, 1.0, 1.0, 1.0, 1.0, 1.0, 1.0, 1.0, 1.0, 1.0, 1.0, 1.0, 1.0, 1.0, 1.0, 1.0, 1.0, 1.0, 1.0, 1.0, 1.0, 1.0, 1.0, 1.0, 1.0, 1.0, 1.0, 1.0, 1.0, 1.0, 1.0, 1.0, 1.0, 1.0, 1.0, 1.0, 1.0, 1.0, 1.0, 1.0, 1.0, 1.0, 1.0, 1.0, 1.0, 1.0, 1.0, 1.0, 1.0, 1.0, 1.0, 1.0, 1.0, 1.0, 1.0, 1.0, 1.0, 1.0, 1.0, 1.0, 1.0, 1.0, 1.0, 1.0, 1.0, 1.0, 1.0, 1.0, 1.0, 1.0, 1.0, 1.0, 1.0, 1.0, 1.0, 1.0, 1.0, 1.0, 1.0, 1.0, 1.0, 1.0, 1.0, 1.0, 1.0, 1.0, 1.0, 1.0, 1.0, 1.0, 1.0, 1.0, 1.0, 1.0, 1.0, 1.0, 1.0, 1.0, 1.0, 1.0, 1.0, 1.0, 1.0, 1.0, 1.0, 1.0, 1.0, 1.0, 1.0, 1.0, 1.0, 1.0, 1.0, 1.0, 1.0, 1.0, 1.0, 1.0, 1.0, 1.0, 1.0, 1.0, 1.0, 1.0, 1.0, 1.0, 1.0, 1.0, 1.0, 1.0, 1.0, 1.0, 1.0, 1.0, 1.0, 1.0, 1.0, 1.0, 1.0, 1.0, 1.0, 1.0, 1.0, 1.0, 1.0, 1.0, 1.0, 1.0, 1.0, 1.0, 1.0, 1.0, 1.0, 1.0, 1.0, 1.0, 1.0, 1.0, 1.0, 1.0, 1.0, 1.0, 1.0, 1.0, 1.0, 1.0, 1.0, 1.0, 1.0, 1.0, 1.0, 1.0, 1.0, 1.0, 1.0, 1.0, 1.0, 1.0, 1.0, 1.0, 1.0, 1.0, 1.0, 1.0, 1.0, 1.0, 1.0, 1.0, 1.0, 1.0, 1.0, 1.0, 1.0, 1.0, 1.0, 1.0, 1.0, 1.0, 1.0, 1.0, 1.0, 1.0, 1.0, 1.0, 1.0, 1.0, 1.0, 1.0, 1.0, 1.0, 1.0, 1.0, 1.0, 1.0, 1.0, 1.0, 1.0, 1.0, 1.0, 1.0, 1.0, 1.0, 1.0, 1.0, 1.0, 1.0, 1.0, 1.0, 1.0, 1.0, 1.0, 1.0, 1.0, 1.0, 1.0, 1.0, 1.0, 1.0, 1.0, 1.0, 1.0, 1.0, 1.0, 1.0, 1.0, 1.0, 1.0, 1.0, 1.0, 1.0, 1.0, 1.0, 1.0, 1.0, 1.0, 1.0, 1.0, 1.0, 1.0, 1.0, 1.0, 1.0, 1.0, 1.0, 1.0, 1.0, 1.0, 1.0, 1.0, 1.0, 1.0, 1.0, 1.0, 1.0, 1.0, 1.0, 1.0, 1.0, 1.0, 1.0, 1.0, 1.0, 1.0, 1.0, 1.0, 1.0, 1.0, 1.0, 1.0, 1.0, 1.0, 1.0, 1.0, 1.0, 1.0, 1.0, 1.0, 1.0, 1.0, 1.0, 1.0, 1.0, 1.0, 1.0, 1.0, 1.0, 1.0, 1.0, 1.0, 1.0, 1.0, 1.0, 1.0, 1.0, 1.0, 1.0, 1.0, 1.0, 1.0, 1.0, 1.0, 1.0, 1.0, 1.0, 1.0, 1.0, 1.0, 1.0, 1.0, 1.0, 1.0, 1.0, 1.0, 1.0, 1.0, 1.0, 1.0, 1.0, 1.0, 1.0, 1.0, 1.0, 1.0, 1.0, 1.0, 1.0, 1.0, 1.0, 1.0, 1.0, 1.0, 1.0, 1.0, 1.0, 1.0, 1.0, 1.0, 1.0, 1.0, 1.0, 1.0, 1.0, 1.0, 1.0, 1.0, 1.0, 1.0, 1.0, 1.0, 1.0, 1.0, 1.0, 1.0, 1.0, 1.0, 1.0, 1.0, 1.0, 1.0, 1.0, 1.0, 1.0, 1.0, 1.0, 1.0, 1.0, 1.0, 1.0, 1.0, 1.0, 1.0, 1.0, 1.0, 1.0, 1.0, 1.0, 1.0, 1.0, 1.0, 1.0, 1.0, 1.0, 1.0, 1.0, 1.0, 1.0, 1.0, 1.0, 1.0, 1.0, 1.0, 1.0, 1.0, 1.0, 1.0, 1.0])
me_cylinder_002.materials.append(mat_steel)
me_cylinder_002.update()
me_plane = bpy.data.meshes.new('Plane')
me_plane.from_pydata([(-1.0, -1.0, 0.0), (1.0, -1.0, 0.0), (-1.0, 1.0, 0.0), (1.0, 1.0, 0.0)], [], [(0, 1, 3, 2)])
_uv = me_plane.uv_layers.new(name='UVMap')
_uv.uv.foreach_set('vector', [0.0, 0.0, 1.0, 0.0, 1.0, 1.0, 0.0, 1.0])
_ca = me_plane.color_attributes.new('Col', 'BYTE_COLOR', 'CORNER')
_ca.data.foreach_set('color', [1.0, 1.0, 1.0, 1.0, 1.0, 1.0, 1.0, 1.0, 1.0, 1.0, 1.0, 1.0, 1.0, 1.0, 1.0, 1.0])
me_plane.materials.append(mat_pbr_001)
me_plane.update()

# ---- curves / text
cu_beziercurve_001 = bpy.data.curves.new('BezierCurve.001', 'CURVE')
cu_beziercurve_001.dimensions = '3D'
_sp = cu_beziercurve_001.splines.new('BEZIER'); _sp.bezier_points.add(3)
_sp.bezier_points.foreach_set('co', [-0.1202, -6.106, -0.0007825, -5.643, -7.035, -0.0006413, -9.583, -5.609, -0.0005789, -9.344, -5.087, -0.000783])
_sp.bezier_points.foreach_set('handle_left', [1.068, -5.388, 0.004342, -4.363, -7.574, 0.0006372, -9.392, -6.838, 0.005391, -9.309, -5.118, -0.000783])
_sp.bezier_points.foreach_set('handle_right', [-1.308, -6.824, -0.005907, -6.788, -6.552, -0.001786, -9.601, -5.495, -0.001133, -9.379, -5.056, -0.000783])
for _p, _l, _r in zip(_sp.bezier_points, ['ALIGNED', 'ALIGNED', 'ALIGNED', 'ALIGNED'], ['ALIGNED', 'ALIGNED', 'ALIGNED', 'ALIGNED']): _p.handle_left_type = _l; _p.handle_right_type = _r
_sp.order_u = 0
_sp.order_v = 0
cu_beziercurve_001.materials.append(mat_steel)
cu_beziercurve_001.use_path = True
cu_beziercurve_001.fill_mode = 'FULL'

# ---- objects
ob_camera = bpy.data.objects.new('Camera', cam_camera_005)
ob_worldorigin = bpy.data.objects.new('WorldOrigin', None)
ob_chainfence = bpy.data.objects.new('ChainFence', cu_beziercurve_001)
ob_cylinder = bpy.data.objects.new('Cylinder', me_cylinder_002)
ob_plane = bpy.data.objects.new('Plane', me_plane)

# ---- transforms, parenting, visibility, modifiers, constraints
ob_camera.location = (6.717, 5.865, 6.814)
ob_camera.rotation_euler = (1.24, -3.896e-06, 2.405)
ob_camera.scale = (1.0, 1.0, 1.0)
ob_camera.lineart.crease_threshold = 0.0
ob_worldorigin.location = (0.0, 0.0, 0.0)
ob_worldorigin.hide_select = True
ob_worldorigin.lineart.crease_threshold = 0.0
ob_chainfence.location = (0.0, 0.0, 0.0)
_m = ob_chainfence.modifiers.new('GeometryNodes', 'NODES')
_m.node_group = ng_chainfence
_gi = [s.identifier for s in ng_chainfence.interface.items_tree if s.item_type == 'SOCKET' and s.in_out == 'INPUT']
_m[_gi[1]] = ob_cylinder  # Object
_m[_gi[2]] = 1.72  # Segments
_m[_gi[4]] = 1  # Count
_m[_gi[5]] = -0.43  # Top
_m[_gi[6]] = 0.42  # Bottom
_m[_gi[7]] = 0.2  # Distance
_m[_gi[8]] = 10.0  # Chain_H
_m[_gi[9]] = 1.0  # Chain_W
_m[_gi[12]] = 0.5  # Strength
_m[_gi[13]] = mat_steel  # M_Cross
_m[_gi[14]] = mat_steel  # M_Chain
ob_cylinder.location = (0.0, 0.0, 0.0)
_m = ob_cylinder.modifiers.new('Auto Smooth', 'NODES')
_m.node_group = ng_auto_smooth
_gi = [s.identifier for s in ng_auto_smooth.interface.items_tree if s.item_type == 'SOCKET' and s.in_out == 'INPUT']
_m[_gi[1]] = 0.5236  # Angle
ob_plane.location = (0.0, 0.0, 0.0)
ob_plane.scale = (82.36, 82.36, 82.36)

# ---- collection membership
col_cameras.objects.link(ob_camera)
col_control.objects.link(ob_worldorigin)
col_objects.objects.link(ob_chainfence)
col_objects.objects.link(ob_cylinder)
col_objects.objects.link(ob_plane)

# ---- scene / render settings (as saved in the file)
scene.camera = ob_camera
scene.frame_start = 1; scene.frame_end = 300; scene.frame_set(1)
scene.render.engine = 'CYCLES'
scene.render.fps = 30
scene.render.use_high_quality_normals = True
scene.cycles.feature_set = 'EXPERIMENTAL'
scene.cycles.use_denoising = False
scene.cycles.samples = 16
scene.cycles.sampling_pattern = 'TABULATED_SOBOL'
scene.cycles.use_light_tree = False
scene.cycles.max_bounces = 6
scene.cycles.diffuse_bounces = 2
scene.cycles.glossy_bounces = 2
scene.cycles.transmission_bounces = 6
scene.cycles.volume_bounces = 6
scene.cycles.transparent_max_bounces = 6
scene.cycles.use_auto_tile = False
scene.eevee.taa_samples = 32
scene.eevee.taa_render_samples = 50
scene.eevee.use_volumetric_shadows = True
scene.eevee.use_gtao = True
scene.eevee.use_raytracing = True
scene.view_settings.look = 'High Contrast'
scene.view_settings.view_transform = 'Standard'
bpy.context.view_layer.update()
